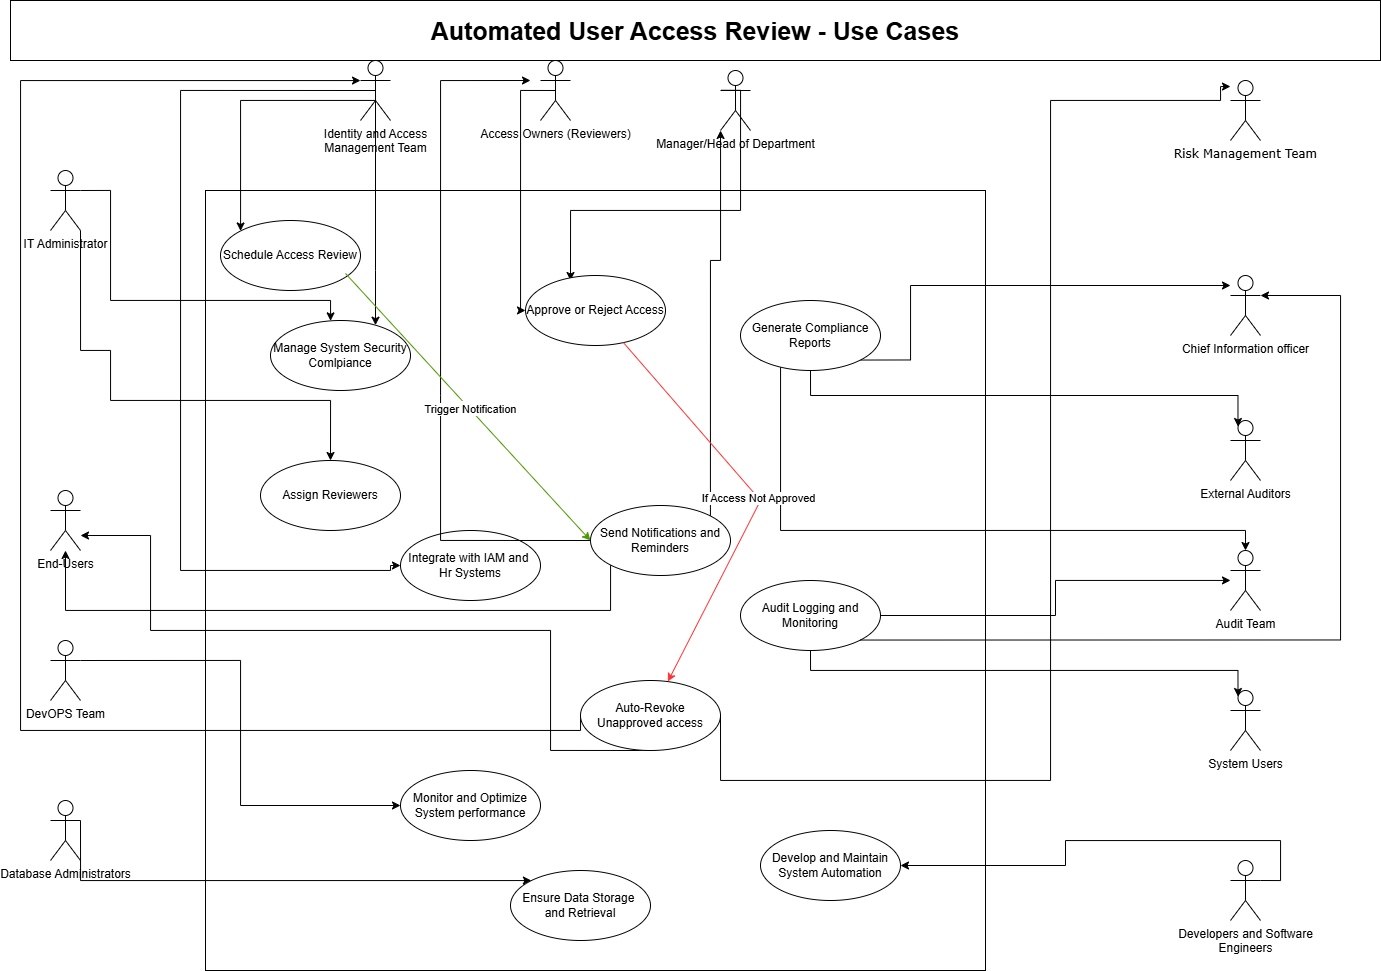

The diagram above was exported from draw.io. Its source (the exported page's mxGraphModel, read from the mxfile embedded in the PNG):
<mxGraphModel dx="1687" dy="1009" grid="1" gridSize="10" guides="1" tooltips="1" connect="1" arrows="1" fold="1" page="1" pageScale="1" pageWidth="850" pageHeight="1100" math="0" shadow="0">
  <root>
    <mxCell id="0" />
    <mxCell id="1" parent="0" />
    <mxCell id="a8vrUaEyxEgkCQSDoEBb-1" value="Risk Management Team" style="shape=umlActor;verticalLabelPosition=bottom;verticalAlign=top;html=1;fontFamily=Verdana;" parent="1" vertex="1">
      <mxGeometry x="1280" y="190" width="30" height="60" as="geometry" />
    </mxCell>
    <mxCell id="a8vrUaEyxEgkCQSDoEBb-2" value="" style="whiteSpace=wrap;html=1;aspect=fixed;" parent="1" vertex="1">
      <mxGeometry x="255" y="300" width="780" height="780" as="geometry" />
    </mxCell>
    <mxCell id="a8vrUaEyxEgkCQSDoEBb-48" style="edgeStyle=orthogonalEdgeStyle;rounded=0;orthogonalLoop=1;jettySize=auto;html=1;exitX=1;exitY=1;exitDx=0;exitDy=0;exitPerimeter=0;" parent="1" source="a8vrUaEyxEgkCQSDoEBb-3" target="a8vrUaEyxEgkCQSDoEBb-36" edge="1">
      <mxGeometry relative="1" as="geometry">
        <Array as="points">
          <mxPoint x="130" y="460" />
          <mxPoint x="160" y="460" />
          <mxPoint x="160" y="510" />
          <mxPoint x="380" y="510" />
        </Array>
      </mxGeometry>
    </mxCell>
    <mxCell id="a8vrUaEyxEgkCQSDoEBb-69" style="edgeStyle=orthogonalEdgeStyle;rounded=0;orthogonalLoop=1;jettySize=auto;html=1;exitX=1;exitY=0.3333333333333333;exitDx=0;exitDy=0;exitPerimeter=0;" parent="1" source="a8vrUaEyxEgkCQSDoEBb-3" target="a8vrUaEyxEgkCQSDoEBb-30" edge="1">
      <mxGeometry relative="1" as="geometry">
        <Array as="points">
          <mxPoint x="160" y="410" />
          <mxPoint x="380" y="410" />
        </Array>
      </mxGeometry>
    </mxCell>
    <mxCell id="a8vrUaEyxEgkCQSDoEBb-3" value="IT Administrator" style="shape=umlActor;verticalLabelPosition=bottom;verticalAlign=top;html=1;outlineConnect=0;" parent="1" vertex="1">
      <mxGeometry x="100" y="280" width="30" height="60" as="geometry" />
    </mxCell>
    <mxCell id="a8vrUaEyxEgkCQSDoEBb-47" style="edgeStyle=orthogonalEdgeStyle;rounded=0;orthogonalLoop=1;jettySize=auto;html=1;exitX=0.5;exitY=0.5;exitDx=0;exitDy=0;exitPerimeter=0;entryX=0;entryY=0;entryDx=0;entryDy=0;" parent="1" source="a8vrUaEyxEgkCQSDoEBb-6" target="a8vrUaEyxEgkCQSDoEBb-37" edge="1">
      <mxGeometry relative="1" as="geometry">
        <mxPoint x="360" y="360" as="targetPoint" />
        <Array as="points">
          <mxPoint x="425" y="210" />
          <mxPoint x="291" y="210" />
        </Array>
      </mxGeometry>
    </mxCell>
    <mxCell id="a8vrUaEyxEgkCQSDoEBb-70" style="edgeStyle=orthogonalEdgeStyle;rounded=0;orthogonalLoop=1;jettySize=auto;html=1;exitX=0.5;exitY=0.5;exitDx=0;exitDy=0;exitPerimeter=0;" parent="1" source="a8vrUaEyxEgkCQSDoEBb-6" target="a8vrUaEyxEgkCQSDoEBb-30" edge="1">
      <mxGeometry relative="1" as="geometry">
        <Array as="points">
          <mxPoint x="425" y="380" />
          <mxPoint x="425" y="380" />
        </Array>
        <mxPoint x="440" y="420" as="targetPoint" />
      </mxGeometry>
    </mxCell>
    <mxCell id="a8vrUaEyxEgkCQSDoEBb-79" style="edgeStyle=orthogonalEdgeStyle;rounded=0;orthogonalLoop=1;jettySize=auto;html=1;exitX=0.5;exitY=0.5;exitDx=0;exitDy=0;exitPerimeter=0;entryX=0;entryY=0.5;entryDx=0;entryDy=0;" parent="1" source="a8vrUaEyxEgkCQSDoEBb-6" target="a8vrUaEyxEgkCQSDoEBb-34" edge="1">
      <mxGeometry relative="1" as="geometry">
        <Array as="points">
          <mxPoint x="230" y="200" />
          <mxPoint x="230" y="680" />
          <mxPoint x="440" y="680" />
          <mxPoint x="440" y="675" />
        </Array>
      </mxGeometry>
    </mxCell>
    <mxCell id="a8vrUaEyxEgkCQSDoEBb-6" value="Identity and Access&lt;div&gt;Management Team&lt;/div&gt;" style="shape=umlActor;verticalLabelPosition=bottom;verticalAlign=top;html=1;outlineConnect=0;" parent="1" vertex="1">
      <mxGeometry x="410" y="170" width="30" height="60" as="geometry" />
    </mxCell>
    <mxCell id="a8vrUaEyxEgkCQSDoEBb-66" style="edgeStyle=orthogonalEdgeStyle;rounded=0;orthogonalLoop=1;jettySize=auto;html=1;exitX=1;exitY=0.3333333333333333;exitDx=0;exitDy=0;exitPerimeter=0;" parent="1" source="a8vrUaEyxEgkCQSDoEBb-7" target="a8vrUaEyxEgkCQSDoEBb-33" edge="1">
      <mxGeometry relative="1" as="geometry" />
    </mxCell>
    <mxCell id="a8vrUaEyxEgkCQSDoEBb-7" value="Developers and Software&lt;div&gt;Engineers&lt;/div&gt;" style="shape=umlActor;verticalLabelPosition=bottom;verticalAlign=top;html=1;outlineConnect=0;" parent="1" vertex="1">
      <mxGeometry x="1280" y="970" width="30" height="60" as="geometry" />
    </mxCell>
    <mxCell id="a8vrUaEyxEgkCQSDoEBb-65" style="edgeStyle=orthogonalEdgeStyle;rounded=0;orthogonalLoop=1;jettySize=auto;html=1;exitX=1;exitY=0.3333333333333333;exitDx=0;exitDy=0;exitPerimeter=0;" parent="1" source="a8vrUaEyxEgkCQSDoEBb-8" target="a8vrUaEyxEgkCQSDoEBb-35" edge="1">
      <mxGeometry relative="1" as="geometry">
        <Array as="points">
          <mxPoint x="130" y="990" />
        </Array>
      </mxGeometry>
    </mxCell>
    <mxCell id="a8vrUaEyxEgkCQSDoEBb-8" value="Database Administrators" style="shape=umlActor;verticalLabelPosition=bottom;verticalAlign=top;html=1;outlineConnect=0;" parent="1" vertex="1">
      <mxGeometry x="100" y="910" width="30" height="60" as="geometry" />
    </mxCell>
    <mxCell id="a8vrUaEyxEgkCQSDoEBb-9" value="External Auditors" style="shape=umlActor;verticalLabelPosition=bottom;verticalAlign=top;html=1;outlineConnect=0;" parent="1" vertex="1">
      <mxGeometry x="1280" y="530" width="30" height="60" as="geometry" />
    </mxCell>
    <mxCell id="a8vrUaEyxEgkCQSDoEBb-10" value="Chief Information officer" style="shape=umlActor;verticalLabelPosition=bottom;verticalAlign=top;html=1;outlineConnect=0;" parent="1" vertex="1">
      <mxGeometry x="1280" y="385" width="30" height="60" as="geometry" />
    </mxCell>
    <mxCell id="a8vrUaEyxEgkCQSDoEBb-64" style="edgeStyle=orthogonalEdgeStyle;rounded=0;orthogonalLoop=1;jettySize=auto;html=1;exitX=1;exitY=0.3333333333333333;exitDx=0;exitDy=0;exitPerimeter=0;entryX=0;entryY=0.5;entryDx=0;entryDy=0;" parent="1" source="a8vrUaEyxEgkCQSDoEBb-11" target="a8vrUaEyxEgkCQSDoEBb-41" edge="1">
      <mxGeometry relative="1" as="geometry" />
    </mxCell>
    <mxCell id="a8vrUaEyxEgkCQSDoEBb-11" value="DevOPS Team" style="shape=umlActor;verticalLabelPosition=bottom;verticalAlign=top;html=1;outlineConnect=0;" parent="1" vertex="1">
      <mxGeometry x="100" y="750" width="30" height="60" as="geometry" />
    </mxCell>
    <mxCell id="a8vrUaEyxEgkCQSDoEBb-51" style="edgeStyle=orthogonalEdgeStyle;rounded=0;orthogonalLoop=1;jettySize=auto;html=1;exitX=0.5;exitY=0.5;exitDx=0;exitDy=0;exitPerimeter=0;" parent="1" source="a8vrUaEyxEgkCQSDoEBb-12" target="a8vrUaEyxEgkCQSDoEBb-38" edge="1">
      <mxGeometry relative="1" as="geometry">
        <Array as="points">
          <mxPoint x="570" y="200" />
        </Array>
      </mxGeometry>
    </mxCell>
    <mxCell id="a8vrUaEyxEgkCQSDoEBb-12" value="Access Owners (Reviewers)" style="shape=umlActor;verticalLabelPosition=bottom;verticalAlign=top;html=1;outlineConnect=0;" parent="1" vertex="1">
      <mxGeometry x="590" y="170" width="30" height="60" as="geometry" />
    </mxCell>
    <mxCell id="a8vrUaEyxEgkCQSDoEBb-13" value="Audit Team" style="shape=umlActor;verticalLabelPosition=bottom;verticalAlign=top;html=1;outlineConnect=0;" parent="1" vertex="1">
      <mxGeometry x="1280" y="660" width="30" height="60" as="geometry" />
    </mxCell>
    <mxCell id="a8vrUaEyxEgkCQSDoEBb-56" style="edgeStyle=orthogonalEdgeStyle;rounded=0;orthogonalLoop=1;jettySize=auto;html=1;exitX=0;exitY=0.3333333333333333;exitDx=0;exitDy=0;exitPerimeter=0;entryX=1;entryY=0;entryDx=0;entryDy=0;" parent="1" edge="1">
      <mxGeometry relative="1" as="geometry">
        <mxPoint x="770.5" y="199.75" as="sourcePoint" />
        <mxPoint x="619.9974746830585" y="390.00126265847075" as="targetPoint" />
        <Array as="points">
          <mxPoint x="790" y="200" />
          <mxPoint x="790" y="320" />
          <mxPoint x="620" y="320" />
        </Array>
      </mxGeometry>
    </mxCell>
    <mxCell id="a8vrUaEyxEgkCQSDoEBb-14" value="Manager/Head of Department" style="shape=umlActor;verticalLabelPosition=bottom;verticalAlign=top;html=1;outlineConnect=0;" parent="1" vertex="1">
      <mxGeometry x="770" y="180" width="30" height="60" as="geometry" />
    </mxCell>
    <mxCell id="a8vrUaEyxEgkCQSDoEBb-15" value="End-Users" style="shape=umlActor;verticalLabelPosition=bottom;verticalAlign=top;html=1;outlineConnect=0;" parent="1" vertex="1">
      <mxGeometry x="100" y="600" width="30" height="60" as="geometry" />
    </mxCell>
    <mxCell id="a8vrUaEyxEgkCQSDoEBb-16" value="System Users" style="shape=umlActor;verticalLabelPosition=bottom;verticalAlign=top;html=1;outlineConnect=0;" parent="1" vertex="1">
      <mxGeometry x="1280" y="800" width="30" height="60" as="geometry" />
    </mxCell>
    <mxCell id="a8vrUaEyxEgkCQSDoEBb-30" value="Manage System Security&lt;br&gt;Comlpiance" style="ellipse;whiteSpace=wrap;html=1;" parent="1" vertex="1">
      <mxGeometry x="320" y="430" width="140" height="70" as="geometry" />
    </mxCell>
    <mxCell id="a8vrUaEyxEgkCQSDoEBb-59" style="edgeStyle=orthogonalEdgeStyle;rounded=0;orthogonalLoop=1;jettySize=auto;html=1;exitX=1;exitY=1;exitDx=0;exitDy=0;" parent="1" source="a8vrUaEyxEgkCQSDoEBb-31" target="a8vrUaEyxEgkCQSDoEBb-10" edge="1">
      <mxGeometry relative="1" as="geometry">
        <Array as="points">
          <mxPoint x="960" y="470" />
          <mxPoint x="960" y="395" />
        </Array>
      </mxGeometry>
    </mxCell>
    <mxCell id="z_iy-5IiNfVh1s7Vb4Ka-6" style="edgeStyle=orthogonalEdgeStyle;rounded=0;orthogonalLoop=1;jettySize=auto;html=1;exitX=0;exitY=1;exitDx=0;exitDy=0;" edge="1" parent="1" source="a8vrUaEyxEgkCQSDoEBb-31" target="a8vrUaEyxEgkCQSDoEBb-13">
      <mxGeometry relative="1" as="geometry">
        <Array as="points">
          <mxPoint x="830" y="469" />
          <mxPoint x="830" y="640" />
          <mxPoint x="1295" y="640" />
        </Array>
      </mxGeometry>
    </mxCell>
    <mxCell id="a8vrUaEyxEgkCQSDoEBb-31" value="Generate Compliance Reports" style="ellipse;whiteSpace=wrap;html=1;" parent="1" vertex="1">
      <mxGeometry x="790" y="410" width="140" height="70" as="geometry" />
    </mxCell>
    <mxCell id="a8vrUaEyxEgkCQSDoEBb-33" value="Develop and Maintain&lt;br&gt;System Automation" style="ellipse;whiteSpace=wrap;html=1;" parent="1" vertex="1">
      <mxGeometry x="810" y="940" width="140" height="70" as="geometry" />
    </mxCell>
    <mxCell id="a8vrUaEyxEgkCQSDoEBb-34" value="Integrate with IAM and&amp;nbsp;&lt;div&gt;Hr Systems&lt;/div&gt;" style="ellipse;whiteSpace=wrap;html=1;" parent="1" vertex="1">
      <mxGeometry x="450" y="640" width="140" height="70" as="geometry" />
    </mxCell>
    <mxCell id="a8vrUaEyxEgkCQSDoEBb-35" value="Ensure Data Storage&amp;nbsp;&lt;div&gt;and Retrieval&lt;/div&gt;" style="ellipse;whiteSpace=wrap;html=1;" parent="1" vertex="1">
      <mxGeometry x="560" y="980" width="140" height="70" as="geometry" />
    </mxCell>
    <mxCell id="a8vrUaEyxEgkCQSDoEBb-36" value="Assign Reviewers" style="ellipse;whiteSpace=wrap;html=1;" parent="1" vertex="1">
      <mxGeometry x="310" y="570" width="140" height="70" as="geometry" />
    </mxCell>
    <mxCell id="a8vrUaEyxEgkCQSDoEBb-37" value="Schedule Access Review" style="ellipse;whiteSpace=wrap;html=1;" parent="1" vertex="1">
      <mxGeometry x="270" y="330" width="140" height="70" as="geometry" />
    </mxCell>
    <mxCell id="a8vrUaEyxEgkCQSDoEBb-38" value="Approve or Reject Access" style="ellipse;whiteSpace=wrap;html=1;" parent="1" vertex="1">
      <mxGeometry x="575" y="385" width="140" height="70" as="geometry" />
    </mxCell>
    <mxCell id="z_iy-5IiNfVh1s7Vb4Ka-14" style="edgeStyle=orthogonalEdgeStyle;rounded=0;orthogonalLoop=1;jettySize=auto;html=1;exitX=1;exitY=0.5;exitDx=0;exitDy=0;" edge="1" parent="1" source="a8vrUaEyxEgkCQSDoEBb-39" target="a8vrUaEyxEgkCQSDoEBb-13">
      <mxGeometry relative="1" as="geometry" />
    </mxCell>
    <mxCell id="a8vrUaEyxEgkCQSDoEBb-39" value="Audit Logging and Monitoring" style="ellipse;whiteSpace=wrap;html=1;" parent="1" vertex="1">
      <mxGeometry x="790" y="690" width="140" height="70" as="geometry" />
    </mxCell>
    <mxCell id="z_iy-5IiNfVh1s7Vb4Ka-1" style="edgeStyle=orthogonalEdgeStyle;rounded=0;orthogonalLoop=1;jettySize=auto;html=1;exitX=0.5;exitY=1;exitDx=0;exitDy=0;" edge="1" parent="1" source="a8vrUaEyxEgkCQSDoEBb-40" target="a8vrUaEyxEgkCQSDoEBb-15">
      <mxGeometry relative="1" as="geometry">
        <Array as="points">
          <mxPoint x="600" y="740" />
          <mxPoint x="200" y="740" />
          <mxPoint x="200" y="645" />
        </Array>
      </mxGeometry>
    </mxCell>
    <mxCell id="z_iy-5IiNfVh1s7Vb4Ka-11" style="edgeStyle=orthogonalEdgeStyle;rounded=0;orthogonalLoop=1;jettySize=auto;html=1;exitX=0;exitY=0.5;exitDx=0;exitDy=0;" edge="1" parent="1" source="a8vrUaEyxEgkCQSDoEBb-40" target="a8vrUaEyxEgkCQSDoEBb-6">
      <mxGeometry relative="1" as="geometry">
        <Array as="points">
          <mxPoint x="630" y="840" />
          <mxPoint x="70" y="840" />
          <mxPoint x="70" y="190" />
        </Array>
      </mxGeometry>
    </mxCell>
    <mxCell id="a8vrUaEyxEgkCQSDoEBb-40" value="Auto-Revoke&lt;div&gt;Unapproved access&lt;/div&gt;" style="ellipse;whiteSpace=wrap;html=1;" parent="1" vertex="1">
      <mxGeometry x="630" y="790" width="140" height="70" as="geometry" />
    </mxCell>
    <mxCell id="a8vrUaEyxEgkCQSDoEBb-41" value="Monitor and Optimize System performance" style="ellipse;whiteSpace=wrap;html=1;" parent="1" vertex="1">
      <mxGeometry x="450" y="880" width="140" height="70" as="geometry" />
    </mxCell>
    <mxCell id="a8vrUaEyxEgkCQSDoEBb-61" style="edgeStyle=orthogonalEdgeStyle;rounded=0;orthogonalLoop=1;jettySize=auto;html=1;exitX=1;exitY=0;exitDx=0;exitDy=0;" parent="1" source="a8vrUaEyxEgkCQSDoEBb-42" target="a8vrUaEyxEgkCQSDoEBb-14" edge="1">
      <mxGeometry relative="1" as="geometry">
        <Array as="points">
          <mxPoint x="760" y="370" />
          <mxPoint x="770" y="370" />
        </Array>
      </mxGeometry>
    </mxCell>
    <mxCell id="z_iy-5IiNfVh1s7Vb4Ka-10" style="edgeStyle=orthogonalEdgeStyle;rounded=0;orthogonalLoop=1;jettySize=auto;html=1;exitX=0;exitY=1;exitDx=0;exitDy=0;" edge="1" parent="1" source="a8vrUaEyxEgkCQSDoEBb-42" target="a8vrUaEyxEgkCQSDoEBb-15">
      <mxGeometry relative="1" as="geometry">
        <Array as="points">
          <mxPoint x="660" y="720" />
          <mxPoint x="115" y="720" />
        </Array>
      </mxGeometry>
    </mxCell>
    <mxCell id="a8vrUaEyxEgkCQSDoEBb-42" value="Send Notifications and&lt;div&gt;Reminders&lt;/div&gt;" style="ellipse;whiteSpace=wrap;html=1;" parent="1" vertex="1">
      <mxGeometry x="640" y="615" width="140" height="70" as="geometry" />
    </mxCell>
    <mxCell id="a8vrUaEyxEgkCQSDoEBb-60" style="edgeStyle=orthogonalEdgeStyle;rounded=0;orthogonalLoop=1;jettySize=auto;html=1;exitX=0.5;exitY=1;exitDx=0;exitDy=0;entryX=0.25;entryY=0.1;entryDx=0;entryDy=0;entryPerimeter=0;" parent="1" source="a8vrUaEyxEgkCQSDoEBb-31" target="a8vrUaEyxEgkCQSDoEBb-9" edge="1">
      <mxGeometry relative="1" as="geometry" />
    </mxCell>
    <mxCell id="a8vrUaEyxEgkCQSDoEBb-63" style="edgeStyle=orthogonalEdgeStyle;rounded=0;orthogonalLoop=1;jettySize=auto;html=1;exitX=0;exitY=0.5;exitDx=0;exitDy=0;" parent="1" source="a8vrUaEyxEgkCQSDoEBb-42" edge="1">
      <mxGeometry relative="1" as="geometry">
        <Array as="points">
          <mxPoint x="490" y="505" />
          <mxPoint x="490" y="190" />
          <mxPoint x="605" y="190" />
        </Array>
        <mxPoint x="580" y="190" as="targetPoint" />
      </mxGeometry>
    </mxCell>
    <mxCell id="a8vrUaEyxEgkCQSDoEBb-74" value="" style="endArrow=classic;html=1;rounded=0;fontColor=#FF0000;strokeColor=#FF3333;" parent="1" source="a8vrUaEyxEgkCQSDoEBb-38" target="a8vrUaEyxEgkCQSDoEBb-40" edge="1">
      <mxGeometry relative="1" as="geometry">
        <mxPoint x="370" y="580" as="sourcePoint" />
        <mxPoint x="470" y="580" as="targetPoint" />
        <Array as="points">
          <mxPoint x="810" y="610" />
        </Array>
      </mxGeometry>
    </mxCell>
    <mxCell id="a8vrUaEyxEgkCQSDoEBb-75" value="If Access Not Approved" style="edgeLabel;resizable=0;html=1;;align=center;verticalAlign=middle;" parent="a8vrUaEyxEgkCQSDoEBb-74" connectable="0" vertex="1">
      <mxGeometry relative="1" as="geometry" />
    </mxCell>
    <mxCell id="a8vrUaEyxEgkCQSDoEBb-77" value="" style="endArrow=classic;html=1;rounded=0;entryX=0;entryY=0.5;entryDx=0;entryDy=0;exitX=0.893;exitY=0.757;exitDx=0;exitDy=0;exitPerimeter=0;strokeColor=#4D9900;" parent="1" source="a8vrUaEyxEgkCQSDoEBb-37" target="a8vrUaEyxEgkCQSDoEBb-42" edge="1">
      <mxGeometry relative="1" as="geometry">
        <mxPoint x="370" y="580" as="sourcePoint" />
        <mxPoint x="470" y="580" as="targetPoint" />
      </mxGeometry>
    </mxCell>
    <mxCell id="a8vrUaEyxEgkCQSDoEBb-78" value="Label" style="edgeLabel;resizable=0;html=1;;align=center;verticalAlign=middle;" parent="a8vrUaEyxEgkCQSDoEBb-77" connectable="0" vertex="1">
      <mxGeometry relative="1" as="geometry" />
    </mxCell>
    <mxCell id="z_iy-5IiNfVh1s7Vb4Ka-9" value="Trigger Notification" style="edgeLabel;html=1;align=center;verticalAlign=middle;resizable=0;points=[];" vertex="1" connectable="0" parent="a8vrUaEyxEgkCQSDoEBb-77">
      <mxGeometry x="0.0159" y="1" relative="1" as="geometry">
        <mxPoint y="1" as="offset" />
      </mxGeometry>
    </mxCell>
    <mxCell id="z_iy-5IiNfVh1s7Vb4Ka-3" value="&lt;b&gt;&lt;font style=&quot;font-size: 25px;&quot;&gt;Automated User Access Review - Use Cases&lt;/font&gt;&lt;/b&gt;" style="rounded=0;whiteSpace=wrap;html=1;" vertex="1" parent="1">
      <mxGeometry x="60" y="110" width="1370" height="60" as="geometry" />
    </mxCell>
    <mxCell id="z_iy-5IiNfVh1s7Vb4Ka-8" style="edgeStyle=orthogonalEdgeStyle;rounded=0;orthogonalLoop=1;jettySize=auto;html=1;exitX=1;exitY=0.5;exitDx=0;exitDy=0;" edge="1" parent="1" source="a8vrUaEyxEgkCQSDoEBb-40">
      <mxGeometry relative="1" as="geometry">
        <mxPoint x="1280" y="196" as="targetPoint" />
        <Array as="points">
          <mxPoint x="770" y="890" />
          <mxPoint x="1100" y="890" />
          <mxPoint x="1100" y="210" />
          <mxPoint x="1270" y="210" />
          <mxPoint x="1270" y="196" />
        </Array>
      </mxGeometry>
    </mxCell>
    <mxCell id="z_iy-5IiNfVh1s7Vb4Ka-12" style="edgeStyle=orthogonalEdgeStyle;rounded=0;orthogonalLoop=1;jettySize=auto;html=1;exitX=0.5;exitY=1;exitDx=0;exitDy=0;entryX=0.25;entryY=0.1;entryDx=0;entryDy=0;entryPerimeter=0;" edge="1" parent="1" source="a8vrUaEyxEgkCQSDoEBb-39" target="a8vrUaEyxEgkCQSDoEBb-16">
      <mxGeometry relative="1" as="geometry" />
    </mxCell>
    <mxCell id="z_iy-5IiNfVh1s7Vb4Ka-15" style="edgeStyle=orthogonalEdgeStyle;rounded=0;orthogonalLoop=1;jettySize=auto;html=1;exitX=1;exitY=1;exitDx=0;exitDy=0;entryX=1;entryY=0.3333333333333333;entryDx=0;entryDy=0;entryPerimeter=0;" edge="1" parent="1" source="a8vrUaEyxEgkCQSDoEBb-39" target="a8vrUaEyxEgkCQSDoEBb-10">
      <mxGeometry relative="1" as="geometry">
        <Array as="points">
          <mxPoint x="1390" y="749" />
          <mxPoint x="1390" y="405" />
        </Array>
      </mxGeometry>
    </mxCell>
  </root>
</mxGraphModel>